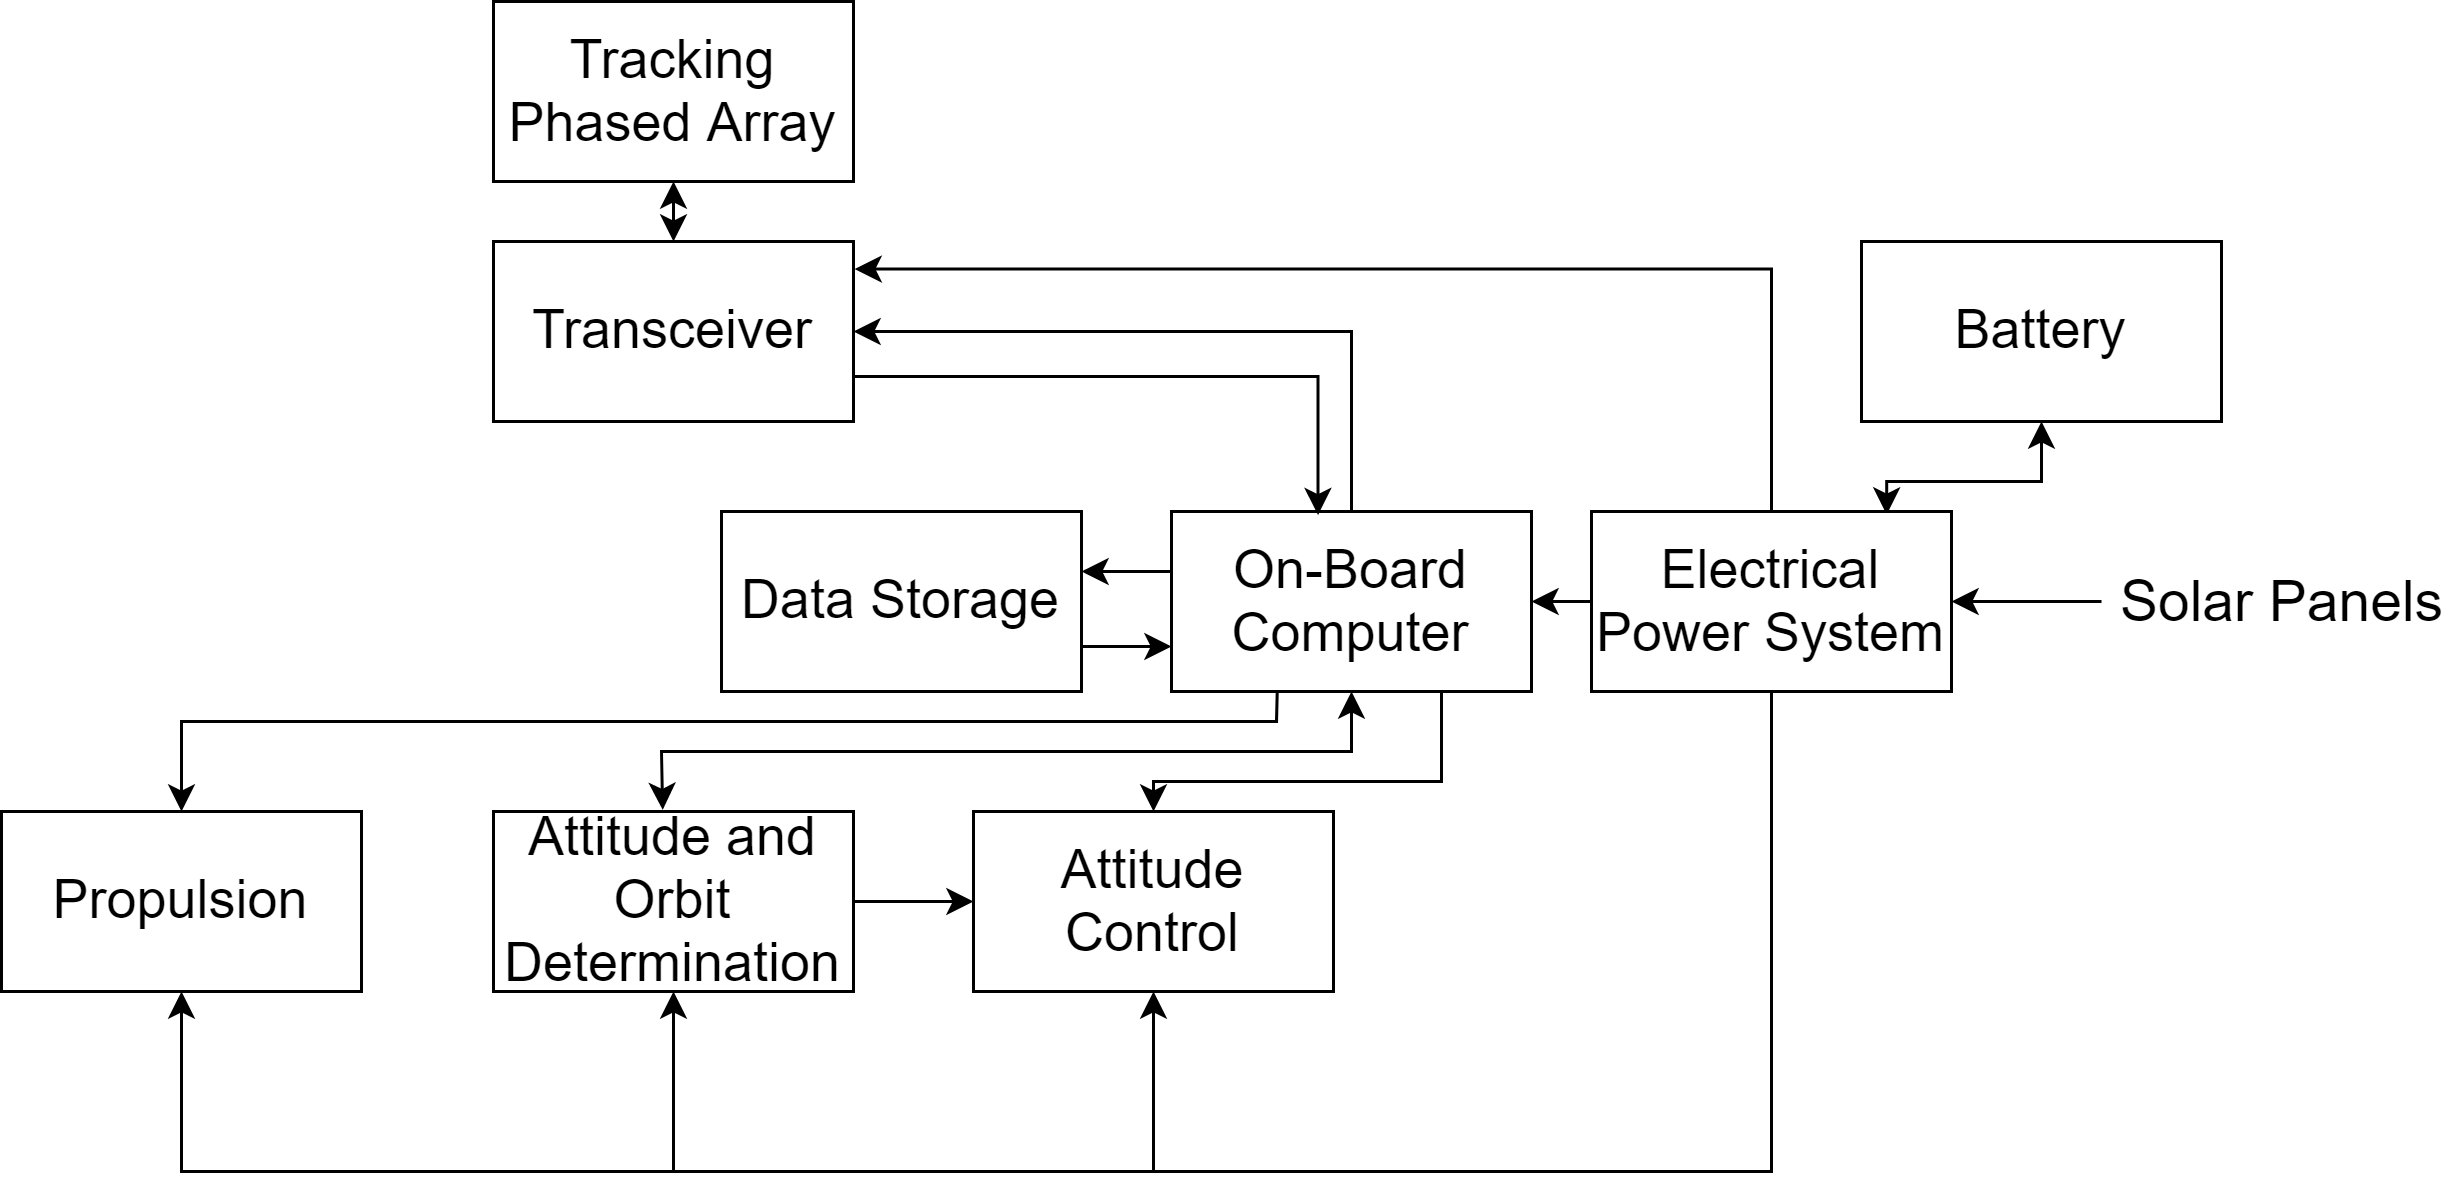

The diagram above was exported from draw.io. Its source (the exported page's mxGraphModel, read from the mxfile embedded in the PNG):
<mxGraphModel dx="1024" dy="592" grid="1" gridSize="10" guides="1" tooltips="1" connect="1" arrows="1" fold="1" page="1" pageScale="1" pageWidth="827" pageHeight="1169" math="0" shadow="0">
  <root>
    <mxCell id="0" />
    <mxCell id="1" parent="0" />
    <mxCell id="-hODf5B0khZ0O7FVOR9J-1" value="&lt;span style=&quot;font-size: 18px&quot;&gt;Tracking Phased Array&lt;/span&gt;" style="rounded=0;whiteSpace=wrap;html=1;" parent="1" vertex="1">
      <mxGeometry x="294" y="110" width="120" height="60" as="geometry" />
    </mxCell>
    <mxCell id="-hODf5B0khZ0O7FVOR9J-24" style="edgeStyle=orthogonalEdgeStyle;rounded=0;orthogonalLoop=1;jettySize=auto;html=1;entryX=1;entryY=0.333;entryDx=0;entryDy=0;entryPerimeter=0;" parent="1" source="-hODf5B0khZ0O7FVOR9J-4" target="-hODf5B0khZ0O7FVOR9J-6" edge="1">
      <mxGeometry relative="1" as="geometry">
        <Array as="points">
          <mxPoint x="510" y="300" />
          <mxPoint x="510" y="300" />
        </Array>
      </mxGeometry>
    </mxCell>
    <mxCell id="-hODf5B0khZ0O7FVOR9J-28" style="edgeStyle=orthogonalEdgeStyle;rounded=0;orthogonalLoop=1;jettySize=auto;html=1;entryX=1;entryY=0.5;entryDx=0;entryDy=0;exitX=0.5;exitY=0;exitDx=0;exitDy=0;" parent="1" source="-hODf5B0khZ0O7FVOR9J-4" target="-hODf5B0khZ0O7FVOR9J-17" edge="1">
      <mxGeometry relative="1" as="geometry">
        <Array as="points">
          <mxPoint x="580" y="220" />
        </Array>
      </mxGeometry>
    </mxCell>
    <mxCell id="-hODf5B0khZ0O7FVOR9J-4" value="&lt;span style=&quot;font-size: 18px&quot;&gt;On-Board Computer&lt;/span&gt;&lt;span style=&quot;font-family: monospace ; font-size: 0px&quot;&gt;%3CmxGraphModel%3E%3Croot%3E%3CmxCell%20id%3D%220%22%2F%3E%3CmxCell%20id%3D%221%22%20parent%3D%220%22%2F%3E%3CmxCell%20id%3D%222%22%20value%3D%22%26lt%3Bspan%20style%3D%26quot%3Bfont-size%3A%2018px%26quot%3B%26gt%3BTracking%20Phased%20Array%26lt%3B%2Fspan%26gt%3B%22%20style%3D%22rounded%3D0%3BwhiteSpace%3Dwrap%3Bhtml%3D1%3B%22%20vertex%3D%221%22%20parent%3D%221%22%3E%3CmxGeometry%20x%3D%22300%22%20y%3D%22160%22%20width%3D%22120%22%20height%3D%2260%22%20as%3D%22geometry%22%2F%3E%3C%2FmxCell%3E%3C%2Froot%3E%3C%2FmxGraphModel%3E&lt;/span&gt;" style="rounded=0;whiteSpace=wrap;html=1;" parent="1" vertex="1">
      <mxGeometry x="520" y="280" width="120" height="60" as="geometry" />
    </mxCell>
    <mxCell id="-hODf5B0khZ0O7FVOR9J-19" style="edgeStyle=orthogonalEdgeStyle;rounded=0;orthogonalLoop=1;jettySize=auto;html=1;entryX=1.003;entryY=0.153;entryDx=0;entryDy=0;entryPerimeter=0;exitX=0.5;exitY=0;exitDx=0;exitDy=0;" parent="1" source="-hODf5B0khZ0O7FVOR9J-5" target="-hODf5B0khZ0O7FVOR9J-17" edge="1">
      <mxGeometry relative="1" as="geometry">
        <Array as="points">
          <mxPoint x="720" y="199" />
        </Array>
      </mxGeometry>
    </mxCell>
    <mxCell id="0jOEDPPbKSmg_IuFLFRM-5" style="edgeStyle=orthogonalEdgeStyle;rounded=0;orthogonalLoop=1;jettySize=auto;html=1;exitX=0.82;exitY=0.017;exitDx=0;exitDy=0;exitPerimeter=0;startArrow=classic;startFill=1;" edge="1" parent="1" source="-hODf5B0khZ0O7FVOR9J-5" target="0jOEDPPbKSmg_IuFLFRM-2">
      <mxGeometry relative="1" as="geometry">
        <Array as="points">
          <mxPoint x="758" y="270" />
          <mxPoint x="810" y="270" />
        </Array>
      </mxGeometry>
    </mxCell>
    <mxCell id="-hODf5B0khZ0O7FVOR9J-5" value="&lt;span style=&quot;font-size: 18px&quot;&gt;Electrical Power System&lt;/span&gt;" style="rounded=0;whiteSpace=wrap;html=1;" parent="1" vertex="1">
      <mxGeometry x="660" y="280" width="120" height="60" as="geometry" />
    </mxCell>
    <mxCell id="-hODf5B0khZ0O7FVOR9J-23" style="edgeStyle=orthogonalEdgeStyle;rounded=0;orthogonalLoop=1;jettySize=auto;html=1;exitX=1;exitY=0.75;exitDx=0;exitDy=0;" parent="1" source="-hODf5B0khZ0O7FVOR9J-6" edge="1">
      <mxGeometry relative="1" as="geometry">
        <mxPoint x="520" y="325" as="targetPoint" />
      </mxGeometry>
    </mxCell>
    <mxCell id="-hODf5B0khZ0O7FVOR9J-6" value="&lt;span style=&quot;font-size: 18px&quot;&gt;Data Storage&lt;/span&gt;" style="rounded=0;whiteSpace=wrap;html=1;" parent="1" vertex="1">
      <mxGeometry x="370" y="280" width="120" height="60" as="geometry" />
    </mxCell>
    <mxCell id="-hODf5B0khZ0O7FVOR9J-9" value="&lt;span style=&quot;font-size: 18px&quot;&gt;Attitude and Orbit Determination&lt;/span&gt;" style="rounded=0;whiteSpace=wrap;html=1;" parent="1" vertex="1">
      <mxGeometry x="294" y="380" width="120" height="60" as="geometry" />
    </mxCell>
    <mxCell id="-hODf5B0khZ0O7FVOR9J-10" value="&lt;span style=&quot;font-size: 18px&quot;&gt;Attitude Control&lt;/span&gt;" style="rounded=0;whiteSpace=wrap;html=1;" parent="1" vertex="1">
      <mxGeometry x="454" y="380" width="120" height="60" as="geometry" />
    </mxCell>
    <mxCell id="-hODf5B0khZ0O7FVOR9J-26" style="edgeStyle=orthogonalEdgeStyle;rounded=0;orthogonalLoop=1;jettySize=auto;html=1;entryX=0.407;entryY=0.02;entryDx=0;entryDy=0;entryPerimeter=0;exitX=1;exitY=0.75;exitDx=0;exitDy=0;" parent="1" source="-hODf5B0khZ0O7FVOR9J-17" target="-hODf5B0khZ0O7FVOR9J-4" edge="1">
      <mxGeometry relative="1" as="geometry" />
    </mxCell>
    <mxCell id="-hODf5B0khZ0O7FVOR9J-17" value="&lt;span style=&quot;font-size: 18px&quot;&gt;Transceiver&lt;/span&gt;" style="rounded=0;whiteSpace=wrap;html=1;" parent="1" vertex="1">
      <mxGeometry x="294" y="190" width="120" height="60" as="geometry" />
    </mxCell>
    <mxCell id="-hODf5B0khZ0O7FVOR9J-29" value="" style="endArrow=classic;html=1;entryX=1;entryY=0.5;entryDx=0;entryDy=0;" parent="1" target="-hODf5B0khZ0O7FVOR9J-5" edge="1">
      <mxGeometry width="50" height="50" relative="1" as="geometry">
        <mxPoint x="830" y="310" as="sourcePoint" />
        <mxPoint x="360" y="310" as="targetPoint" />
      </mxGeometry>
    </mxCell>
    <mxCell id="-hODf5B0khZ0O7FVOR9J-30" value="Solar Panels&lt;br style=&quot;font-size: 19px;&quot;&gt;" style="text;html=1;align=center;verticalAlign=middle;resizable=0;points=[];autosize=1;fontSize=19;" parent="1" vertex="1">
      <mxGeometry x="830" y="295" width="120" height="30" as="geometry" />
    </mxCell>
    <mxCell id="-hODf5B0khZ0O7FVOR9J-31" value="" style="endArrow=classic;html=1;entryX=0.5;entryY=1;entryDx=0;entryDy=0;exitX=0.5;exitY=0;exitDx=0;exitDy=0;startArrow=classic;startFill=1;" parent="1" source="-hODf5B0khZ0O7FVOR9J-17" target="-hODf5B0khZ0O7FVOR9J-1" edge="1">
      <mxGeometry width="50" height="50" relative="1" as="geometry">
        <mxPoint x="310" y="360" as="sourcePoint" />
        <mxPoint x="360" y="310" as="targetPoint" />
      </mxGeometry>
    </mxCell>
    <mxCell id="-hODf5B0khZ0O7FVOR9J-34" value="" style="endArrow=classic;html=1;exitX=1;exitY=0.5;exitDx=0;exitDy=0;entryX=0;entryY=0.5;entryDx=0;entryDy=0;" parent="1" source="-hODf5B0khZ0O7FVOR9J-9" target="-hODf5B0khZ0O7FVOR9J-10" edge="1">
      <mxGeometry width="50" height="50" relative="1" as="geometry">
        <mxPoint x="354" y="270" as="sourcePoint" />
        <mxPoint x="404" y="220" as="targetPoint" />
      </mxGeometry>
    </mxCell>
    <mxCell id="-hODf5B0khZ0O7FVOR9J-37" value="" style="endArrow=classic;html=1;exitX=0;exitY=0.5;exitDx=0;exitDy=0;" parent="1" source="-hODf5B0khZ0O7FVOR9J-5" edge="1">
      <mxGeometry width="50" height="50" relative="1" as="geometry">
        <mxPoint x="430" y="340" as="sourcePoint" />
        <mxPoint x="640" y="310" as="targetPoint" />
      </mxGeometry>
    </mxCell>
    <mxCell id="-hODf5B0khZ0O7FVOR9J-38" value="" style="endArrow=classic;html=1;exitX=0.5;exitY=1;exitDx=0;exitDy=0;entryX=0.5;entryY=1;entryDx=0;entryDy=0;rounded=0;" parent="1" source="-hODf5B0khZ0O7FVOR9J-5" target="-hODf5B0khZ0O7FVOR9J-10" edge="1">
      <mxGeometry width="50" height="50" relative="1" as="geometry">
        <mxPoint x="540" y="350" as="sourcePoint" />
        <mxPoint x="590" y="300" as="targetPoint" />
        <Array as="points">
          <mxPoint x="720" y="500" />
          <mxPoint x="514" y="500" />
        </Array>
      </mxGeometry>
    </mxCell>
    <mxCell id="-hODf5B0khZ0O7FVOR9J-39" value="" style="endArrow=classic;html=1;entryX=0.5;entryY=1;entryDx=0;entryDy=0;strokeColor=#000000;rounded=0;" parent="1" target="-hODf5B0khZ0O7FVOR9J-9" edge="1">
      <mxGeometry width="50" height="50" relative="1" as="geometry">
        <mxPoint x="520" y="500" as="sourcePoint" />
        <mxPoint x="360" y="500" as="targetPoint" />
        <Array as="points">
          <mxPoint x="354" y="500" />
        </Array>
      </mxGeometry>
    </mxCell>
    <mxCell id="-hODf5B0khZ0O7FVOR9J-42" value="&lt;span style=&quot;font-size: 18px&quot;&gt;Propulsion&lt;/span&gt;" style="rounded=0;whiteSpace=wrap;html=1;" parent="1" vertex="1">
      <mxGeometry x="130" y="380" width="120" height="60" as="geometry" />
    </mxCell>
    <mxCell id="-hODf5B0khZ0O7FVOR9J-43" value="" style="endArrow=classic;html=1;entryX=0.5;entryY=1;entryDx=0;entryDy=0;rounded=0;" parent="1" edge="1">
      <mxGeometry width="50" height="50" relative="1" as="geometry">
        <mxPoint x="356" y="500" as="sourcePoint" />
        <mxPoint x="190" y="440" as="targetPoint" />
        <Array as="points">
          <mxPoint x="190" y="500" />
        </Array>
      </mxGeometry>
    </mxCell>
    <mxCell id="-hODf5B0khZ0O7FVOR9J-45" value="" style="endArrow=classic;startArrow=classic;html=1;strokeColor=#000000;entryX=0.5;entryY=1;entryDx=0;entryDy=0;exitX=0.47;exitY=-0.009;exitDx=0;exitDy=0;exitPerimeter=0;rounded=0;" parent="1" source="-hODf5B0khZ0O7FVOR9J-9" target="-hODf5B0khZ0O7FVOR9J-4" edge="1">
      <mxGeometry width="50" height="50" relative="1" as="geometry">
        <mxPoint x="430" y="370" as="sourcePoint" />
        <mxPoint x="480" y="320" as="targetPoint" />
        <Array as="points">
          <mxPoint x="350" y="360" />
          <mxPoint x="580" y="360" />
        </Array>
      </mxGeometry>
    </mxCell>
    <mxCell id="-hODf5B0khZ0O7FVOR9J-47" value="" style="endArrow=classic;html=1;strokeColor=#000000;entryX=0.5;entryY=0;entryDx=0;entryDy=0;exitX=0.294;exitY=0.995;exitDx=0;exitDy=0;exitPerimeter=0;rounded=0;" parent="1" source="-hODf5B0khZ0O7FVOR9J-4" target="-hODf5B0khZ0O7FVOR9J-42" edge="1">
      <mxGeometry width="50" height="50" relative="1" as="geometry">
        <mxPoint x="560" y="350" as="sourcePoint" />
        <mxPoint x="510" y="360" as="targetPoint" />
        <Array as="points">
          <mxPoint x="555" y="350" />
          <mxPoint x="190" y="350" />
        </Array>
      </mxGeometry>
    </mxCell>
    <mxCell id="-hODf5B0khZ0O7FVOR9J-48" value="" style="endArrow=classic;html=1;strokeColor=#000000;entryX=0.5;entryY=0;entryDx=0;entryDy=0;exitX=0.75;exitY=1;exitDx=0;exitDy=0;rounded=0;" parent="1" source="-hODf5B0khZ0O7FVOR9J-4" target="-hODf5B0khZ0O7FVOR9J-10" edge="1">
      <mxGeometry width="50" height="50" relative="1" as="geometry">
        <mxPoint x="565.28" y="349.70000000000005" as="sourcePoint" />
        <mxPoint x="200.0000000000001" y="390" as="targetPoint" />
        <Array as="points">
          <mxPoint x="610" y="370" />
          <mxPoint x="570" y="370" />
          <mxPoint x="514" y="370" />
        </Array>
      </mxGeometry>
    </mxCell>
    <mxCell id="0jOEDPPbKSmg_IuFLFRM-2" value="&lt;span style=&quot;font-size: 18px&quot;&gt;Battery&lt;/span&gt;" style="rounded=0;whiteSpace=wrap;html=1;" vertex="1" parent="1">
      <mxGeometry x="750" y="190" width="120" height="60" as="geometry" />
    </mxCell>
  </root>
</mxGraphModel>